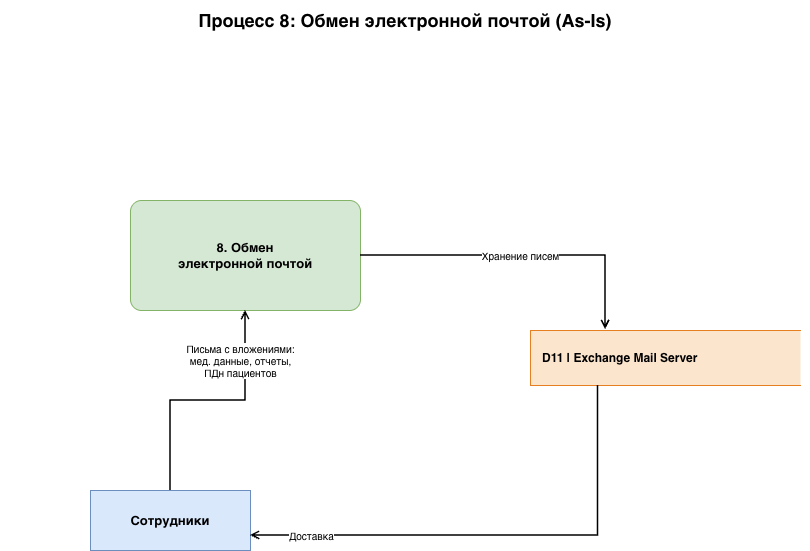

The diagram above was exported from draw.io. Its source (the exported page's mxGraphModel, read from the mxfile embedded in the PNG):
<mxGraphModel dx="1234" dy="884" grid="1" gridSize="10" guides="1" tooltips="1" connect="1" arrows="1" fold="1" page="1" pageScale="1" pageWidth="1169" pageHeight="827" math="0" shadow="0">
  <root>
    <mxCell id="0" />
    <mxCell id="1" parent="0" />
    <mxCell id="2" parent="1" style="text;html=1;strokeColor=none;fillColor=none;align=center;verticalAlign=middle;whiteSpace=wrap;rounded=0;fontSize=18;fontStyle=1;" value="Процесс 8: Обмен электронной почтой (As-Is)" vertex="1">
      <mxGeometry height="40" width="810" x="180" y="10" as="geometry" />
    </mxCell>
    <mxCell id="10" parent="1" style="rounded=0;whiteSpace=wrap;html=1;fillColor=#dae8fc;strokeColor=#6c8ebf;fontStyle=1;fontSize=13;" value="Сотрудники" vertex="1">
      <mxGeometry height="60" width="160" x="270" y="500" as="geometry" />
    </mxCell>
    <mxCell id="20" parent="1" style="rounded=1;whiteSpace=wrap;html=1;fillColor=#d5e8d4;strokeColor=#82b366;fontStyle=1;fontSize=13;arcSize=10;" value="8. Обмен&lt;br&gt;электронной почтой" vertex="1">
      <mxGeometry height="110" width="230" x="310" y="210" as="geometry" />
    </mxCell>
    <mxCell id="30" parent="1" style="shape=partialRectangle;whiteSpace=wrap;html=1;right=0;fillColor=#fce5cd;strokeColor=#e67e22;fontSize=12;align=left;spacingLeft=10;fontStyle=1;" value="D11 | Exchange Mail Server" vertex="1">
      <mxGeometry height="55" width="270" x="710" y="340" as="geometry" />
    </mxCell>
    <mxCell id="50" edge="1" parent="1" source="10" style="edgeStyle=orthogonalEdgeStyle;html=1;endArrow=open;endFill=0;strokeWidth=1.5;fontSize=10;exitX=0.5;exitY=0;entryX=0.5;entryY=1;exitDx=0;exitDy=0;entryDx=0;entryDy=0;rounded=0;curved=0;" target="20" value="Письма с вложениями:&lt;br&gt;мед. данные, отчеты,&lt;br&gt;ПДн пациентов">
      <mxGeometry relative="1" x="0.6078" y="5" as="geometry">
        <mxPoint as="offset" />
      </mxGeometry>
    </mxCell>
    <mxCell id="51" edge="1" parent="1" source="20" style="edgeStyle=orthogonalEdgeStyle;html=1;endArrow=open;endFill=0;strokeWidth=1.5;fontSize=10;entryX=0.278;entryY=-0.018;entryDx=0;entryDy=0;entryPerimeter=0;rounded=0;curved=0;" target="30" value="Хранение писем">
      <mxGeometry relative="1" as="geometry" />
    </mxCell>
    <mxCell id="52" edge="1" parent="1" source="30" style="edgeStyle=orthogonalEdgeStyle;html=1;endArrow=open;endFill=0;strokeWidth=1.5;fontSize=10;exitX=0.25;exitY=1;entryX=1;entryY=0.75;exitDx=0;exitDy=0;rounded=0;curved=0;" target="10" value="Доставка">
      <mxGeometry relative="1" x="0.7588" as="geometry">
        <mxPoint x="1" as="offset" />
        <Array as="points">
          <mxPoint x="778" y="545" />
        </Array>
      </mxGeometry>
    </mxCell>
  </root>
</mxGraphModel>